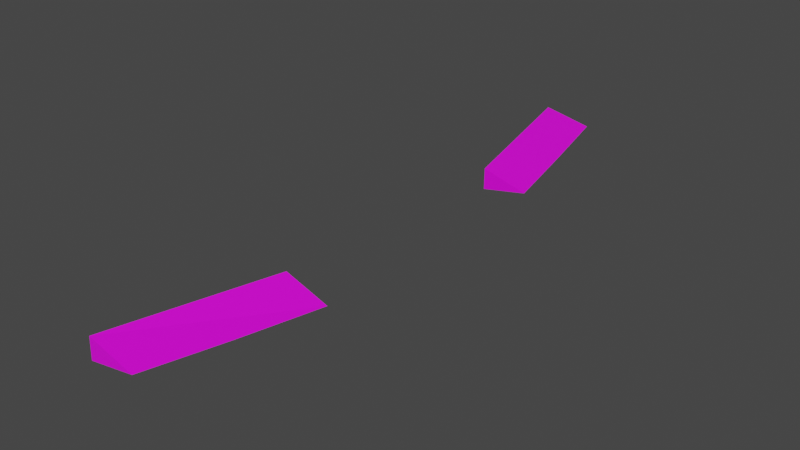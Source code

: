 # Source: fb_flaps.blend  (saved by Blender 2.93.21; exported with 4.5.12 LTS)
import bpy
from mathutils import Matrix  # noqa: F401  (used for matrix-valued properties, if any)

bpy.ops.wm.read_factory_settings(use_empty=True)
scene = bpy.context.scene
scene.name = 'Scene'

# ---- collections
col_fb_flaps = bpy.data.collections.new('fb_flaps'); scene.collection.children.link(col_fb_flaps)

# ---- images (referenced by path relative to the original .blend; pixels are not part of the script)
import os
ASSET_DIR = os.environ.get("B2B_ASSET_DIR", "")  # directory of the original .blend (textures are referenced by path, not embedded)
HERE = os.path.dirname(os.path.abspath(__file__))  # packed textures are extracted next to this script under _unpacked/

def load_image(name, relpath, width, height, colorspace="sRGB"):
    """Load a texture the original file referenced (path relative to the .blend, or extracted next to this script)."""
    p = next((c for c in (os.path.join(HERE, relpath), os.path.join(ASSET_DIR, relpath)) if relpath and os.path.exists(c)), "")
    if p:
        img = bpy.data.images.load(p, check_existing=True)
        img.name = name
    else:  # same state as the original file: an image datablock whose file is absent (Cycles renders it pink)
        img = bpy.data.images.new(name, width, height)
        img.source = "FILE"
        img.filepath = "//" + (relpath or name)
    img.colorspace_settings.name = colorspace
    return img
img_fairey_battle_paint_aluminum_png = load_image('Fairey_Battle_paint_aluminum.png', 'Fairey_Battle_paint_aluminum.png', 1024, 1024, 'sRGB')
img_anson_paint_png_001 = load_image('Anson_paint.png.001', 'Anson_paint.png', 1024, 1024, 'sRGB')
img_anson_paint_png_002 = load_image('Anson_paint.png.002', 'Anson_paint.png', 1024, 1024, 'sRGB')

# ---- materials (node trees are filled in below, after node groups)
mat_blenheim = bpy.data.materials.new('Blenheim')
mat_blenheim.use_transparent_shadow = False
mat_anson_paint = bpy.data.materials.new('Anson_Paint')
mat_anson_paint.use_transparent_shadow = False
mat_perspex = bpy.data.materials.new('Perspex')
mat_perspex.use_transparent_shadow = False
mat_anson = bpy.data.materials.new('Anson')
mat_anson.use_transparent_shadow = False

# ---- material node trees
mat_blenheim.use_nodes = True; mat_blenheim.node_tree.nodes.clear()
_N = mat_blenheim.node_tree.nodes; _L = mat_blenheim.node_tree.links
n0 = _N.new('ShaderNodeBsdfPrincipled'); n0.name = 'Principled BSDF'; n0.location = (10, 300)
n0.distribution = 'GGX'
n0.subsurface_method = 'BURLEY'
n0.inputs[3].default_value = 1.45
n0.inputs[27].default_value = (0.0, 0.0, 0.0, 1.0)
n0.inputs[28].default_value = 1.0
n1 = _N.new('ShaderNodeOutputMaterial'); n1.name = 'Material Output'; n1.location = (300, 300)
n2 = _N.new('ShaderNodeTexImage'); n2.name = 'Image Texture'; n2.location = (-280, 280)
n2.image = img_fairey_battle_paint_aluminum_png
_L.new(n0.outputs[0], n1.inputs[0])
_L.new(n2.outputs[0], n0.inputs[0])
n1.is_active_output = True
mat_anson_paint.use_nodes = True; mat_anson_paint.node_tree.nodes.clear()
_N = mat_anson_paint.node_tree.nodes; _L = mat_anson_paint.node_tree.links
n0 = _N.new('ShaderNodeBsdfPrincipled'); n0.name = 'Principled BSDF'; n0.location = (10, 300)
n0.distribution = 'GGX'
n0.subsurface_method = 'BURLEY'
n0.inputs[3].default_value = 1.45
n0.inputs[27].default_value = (0.0, 0.0, 0.0, 1.0)
n0.inputs[28].default_value = 1.0
n1 = _N.new('ShaderNodeOutputMaterial'); n1.name = 'Material Output'; n1.location = (300, 300)
n2 = _N.new('ShaderNodeTexImage'); n2.name = 'Image Texture'; n2.location = (-280, 280)
n2.image = img_anson_paint_png_001
_L.new(n0.outputs[0], n1.inputs[0])
_L.new(n2.outputs[0], n0.inputs[0])
n1.is_active_output = True
mat_perspex.use_nodes = True; mat_perspex.node_tree.nodes.clear()
_N = mat_perspex.node_tree.nodes; _L = mat_perspex.node_tree.links
n0 = _N.new('ShaderNodeBsdfPrincipled'); n0.name = 'Principled BSDF'; n0.location = (10, 300)
n0.distribution = 'GGX'
n0.subsurface_method = 'BURLEY'
n0.inputs[0].default_value = (0.1353, 0.3317, 0.8, 1.0)
n0.inputs[3].default_value = 1.45
n0.inputs[27].default_value = (0.0, 0.0, 0.0, 1.0)
n0.inputs[28].default_value = 1.0
n1 = _N.new('ShaderNodeOutputMaterial'); n1.name = 'Material Output'; n1.location = (300, 300)
_L.new(n0.outputs[0], n1.inputs[0])
n1.is_active_output = True
mat_anson.use_nodes = True; mat_anson.node_tree.nodes.clear()
_N = mat_anson.node_tree.nodes; _L = mat_anson.node_tree.links
n0 = _N.new('ShaderNodeBsdfPrincipled'); n0.name = 'Principled BSDF'; n0.location = (10, 300)
n0.distribution = 'GGX'
n0.subsurface_method = 'BURLEY'
n0.inputs[3].default_value = 1.45
n0.inputs[27].default_value = (0.0, 0.0, 0.0, 1.0)
n0.inputs[28].default_value = 1.0
n1 = _N.new('ShaderNodeOutputMaterial'); n1.name = 'Material Output'; n1.location = (300, 300)
n2 = _N.new('ShaderNodeTexImage'); n2.name = 'Image Texture'; n2.location = (-280, 280)
n2.image = img_anson_paint_png_002
_L.new(n0.outputs[0], n1.inputs[0])
_L.new(n2.outputs[0], n0.inputs[0])
n1.is_active_output = True

# ---- world
world_world = bpy.data.worlds.new('World'); scene.world = world_world
world_world.use_nodes = True; world_world.node_tree.nodes.clear()
_N = world_world.node_tree.nodes; _L = world_world.node_tree.links
n0 = _N.new('ShaderNodeOutputWorld'); n0.name = 'World Output'; n0.location = (300, 300)
n1 = _N.new('ShaderNodeBackground'); n1.name = 'Background'; n1.location = (10, 300)
n1.inputs[0].default_value = (0.05088, 0.05088, 0.05088, 1.0)
_L.new(n1.outputs[0], n0.inputs[0])
n0.is_active_output = True
world_world.color = (0.05088, 0.05088, 0.05088)
world_world.use_sun_shadow = False
world_world.sun_shadow_jitter_overblur = 0.0

# ---- meshes
me_cylinder_003 = bpy.data.meshes.new('Cylinder.003')
me_cylinder_003.from_pydata([(3.473, -2.692, -0.07562), (3.28, -3.666, -0.0201), (3.656, -1.658, -0.1301), (2.716, -3.664, 0.1373), (2.714, -3.672, -0.1166), (3.09, -1.659, -0.237), (3.118, -1.658, 0.05568)], [], [(3, 4, 1), (5, 2, 0, 1, 4), (6, 3, 1, 0, 2), (6, 2, 5), (6, 5, 4, 3)])
_uv = me_cylinder_003.uv_layers.new(name='UVMap')
_uv.uv.foreach_set('vector', [0.0, 0.0, 0.0, 0.0, 0.0, 0.0, 0.2159, 0.3844, 0.2159, 0.3563, 0.2686, 0.3642, 0.3183, 0.3727, 0.3187, 0.4008, 0.2413, 0.4148, 0.243, 0.4893, 0.2466, 0.5669, 0.292, 0.5682, 0.2881, 0.4139, 0.0, 0.0, 0.0, 0.0, 0.0, 0.0, 0.0, 0.0, 0.0, 0.0, 0.0, 0.0, 0.0, 0.0])
me_cylinder_003.materials.append(mat_blenheim)
me_cylinder_003.materials.append(mat_anson_paint)
me_cylinder_003.materials.append(None)
me_cylinder_003.materials.append(mat_perspex)
me_cylinder_003.materials.append(mat_anson)
me_cylinder_003.use_remesh_fix_poles = True
me_cylinder_003.use_remesh_preserve_attributes = False
me_cylinder_003.update()
me_cylinder_004 = bpy.data.meshes.new('Cylinder.004')
me_cylinder_004.from_pydata([(3.095, 2.627, -0.07357), (3.28, 1.621, -0.1293), (2.9, 3.612, -0.01669), (2.716, 1.621, 0.02399), (2.303, 3.609, 0.1018), (2.719, 1.613, -0.2375), (2.311, 3.606, -0.09884)], [], [(1, 3, 5), (3, 1, 0, 2, 4), (2, 6, 4), (6, 5, 3, 4), (1, 5, 6, 2, 0)])
_uv = me_cylinder_004.uv_layers.new(name='UVMap')
_uv.uv.foreach_set('vector', [0.3132, 0.5656, 0.3624, 0.5568, 0.3609, 0.5758, 0.3624, 0.5568, 0.3132, 0.5656, 0.3115, 0.4912, 0.311, 0.4181, 0.3624, 0.4092, 0.0, 0.0, 0.0, 0.0, 0.0, 0.0, 0.0, 0.0, 0.0, 0.0, 0.0, 0.0, 0.0, 0.0, 0.0, 0.0, 0.0, 0.0, 0.0, 0.0, 0.0, 0.0, 0.0, 0.0])
me_cylinder_004.materials.append(mat_blenheim)
me_cylinder_004.materials.append(mat_anson_paint)
me_cylinder_004.materials.append(None)
me_cylinder_004.materials.append(mat_perspex)
me_cylinder_004.materials.append(mat_anson)
me_cylinder_004.use_remesh_fix_poles = True
me_cylinder_004.use_remesh_preserve_attributes = False
me_cylinder_004.update()

# ---- objects
ob_fb_flapl = bpy.data.objects.new('fb_flapL', me_cylinder_003)
ob_fb_flapr = bpy.data.objects.new('fb_flapR', me_cylinder_004)

# ---- transforms, parenting, visibility, modifiers, constraints
ob_fb_flapl.location = (0.0, 0.0, 0.0)
ob_fb_flapr.location = (0.4113, 0.0, 0.0)

# ---- collection membership
col_fb_flaps.objects.link(ob_fb_flapl)
col_fb_flaps.objects.link(ob_fb_flapr)

# ---- scene / render settings (as saved in the file)
scene.frame_start = 1; scene.frame_end = 250; scene.frame_set(1)
scene.render.engine = 'BLENDER_EEVEE_NEXT'
scene.cycles.use_denoising = False
scene.cycles.samples = 128
scene.cycles.sampling_pattern = 'TABULATED_SOBOL'
scene.cycles.use_adaptive_sampling = False
scene.cycles.use_light_tree = False
scene.view_settings.view_transform = 'Filmic'
bpy.context.view_layer.update()

# ---- added for rendering (the .blend has no active camera and no usable light): camera, sun
cam_auto = bpy.data.cameras.new('AutoCamera')
cam_auto.lens = 50.0
cam_auto.sensor_width = 36.0
cam_auto.clip_end = 1000.0
ob_auto_camera = bpy.data.objects.new('AutoCamera', cam_auto)
scene.collection.objects.link(ob_auto_camera)
ob_auto_camera.location = (10.0109, -8.19973, 5.39654)
ob_auto_camera.rotation_euler = (1.09748, -7.21219e-08, 0.694738)
scene.camera = ob_auto_camera
light_auto_sun = bpy.data.lights.new('AutoSun', 'SUN')
light_auto_sun.energy = 3.0
light_auto_sun.angle = 0.0523599
ob_auto_sun = bpy.data.objects.new('AutoSun', light_auto_sun)
scene.collection.objects.link(ob_auto_sun)
ob_auto_sun.rotation_euler = (0.872665, 0.174533, 0.523599)
bpy.context.view_layer.update()
